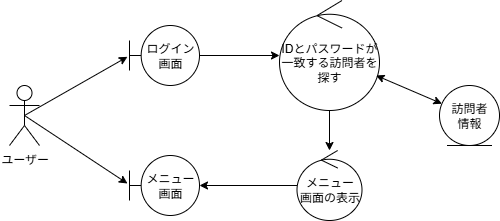

The diagram above was exported from draw.io. Its source (the exported page's mxGraphModel, read from the mxfile embedded in the PNG):
<mxGraphModel dx="786" dy="516" grid="1" gridSize="10" guides="1" tooltips="1" connect="1" arrows="1" fold="1" page="1" pageScale="1" pageWidth="1600" pageHeight="1200" math="0" shadow="0">
  <root>
    <mxCell id="0" />
    <mxCell id="1" parent="0" />
    <mxCell id="Q8PtHmKjfMacY_4Qo-mY-1" value="ユーザー" style="shape=umlActor;verticalLabelPosition=bottom;verticalAlign=top;html=1;" parent="1" vertex="1">
      <mxGeometry x="580" y="570" width="30" height="60" as="geometry" />
    </mxCell>
    <mxCell id="Q8PtHmKjfMacY_4Qo-mY-2" value="ログイン画面" style="shape=umlBoundary;whiteSpace=wrap;html=1;" parent="1" vertex="1">
      <mxGeometry x="700" y="510" width="70" height="60" as="geometry" />
    </mxCell>
    <mxCell id="Q8PtHmKjfMacY_4Qo-mY-3" value="メニュー画面" style="shape=umlBoundary;whiteSpace=wrap;html=1;" parent="1" vertex="1">
      <mxGeometry x="700" y="640" width="70" height="60" as="geometry" />
    </mxCell>
    <mxCell id="Q8PtHmKjfMacY_4Qo-mY-4" value="" style="endArrow=classic;html=1;rounded=0;exitX=0.5;exitY=0.5;exitDx=0;exitDy=0;exitPerimeter=0;entryX=-0.029;entryY=0.522;entryDx=0;entryDy=0;entryPerimeter=0;" parent="1" source="Q8PtHmKjfMacY_4Qo-mY-1" target="Q8PtHmKjfMacY_4Qo-mY-2" edge="1">
      <mxGeometry width="50" height="50" relative="1" as="geometry">
        <mxPoint x="800" y="640" as="sourcePoint" />
        <mxPoint x="850" y="590" as="targetPoint" />
      </mxGeometry>
    </mxCell>
    <mxCell id="Q8PtHmKjfMacY_4Qo-mY-5" value="" style="endArrow=classic;html=1;rounded=0;exitX=0.5;exitY=0.5;exitDx=0;exitDy=0;exitPerimeter=0;entryX=-0.029;entryY=0.467;entryDx=0;entryDy=0;entryPerimeter=0;" parent="1" source="Q8PtHmKjfMacY_4Qo-mY-1" target="Q8PtHmKjfMacY_4Qo-mY-3" edge="1">
      <mxGeometry width="50" height="50" relative="1" as="geometry">
        <mxPoint x="700" y="690" as="sourcePoint" />
        <mxPoint x="805" y="630" as="targetPoint" />
      </mxGeometry>
    </mxCell>
    <mxCell id="Q8PtHmKjfMacY_4Qo-mY-6" value="IDとパスワードが一致する訪問者を探す" style="ellipse;shape=umlControl;whiteSpace=wrap;html=1;" parent="1" vertex="1">
      <mxGeometry x="850" y="485" width="100" height="110" as="geometry" />
    </mxCell>
    <mxCell id="Q8PtHmKjfMacY_4Qo-mY-7" value="訪問者&lt;br&gt;情報" style="ellipse;shape=umlEntity;whiteSpace=wrap;html=1;" parent="1" vertex="1">
      <mxGeometry x="1010" y="570" width="60" height="60" as="geometry" />
    </mxCell>
    <mxCell id="Q8PtHmKjfMacY_4Qo-mY-8" value="メニュー&lt;br&gt;画面の表示" style="ellipse;shape=umlControl;whiteSpace=wrap;html=1;" parent="1" vertex="1">
      <mxGeometry x="867.5" y="635" width="65" height="70" as="geometry" />
    </mxCell>
    <mxCell id="Q8PtHmKjfMacY_4Qo-mY-9" value="" style="endArrow=classic;html=1;rounded=0;" parent="1" source="Q8PtHmKjfMacY_4Qo-mY-2" target="Q8PtHmKjfMacY_4Qo-mY-6" edge="1">
      <mxGeometry width="50" height="50" relative="1" as="geometry">
        <mxPoint x="660" y="620" as="sourcePoint" />
        <mxPoint x="765" y="560" as="targetPoint" />
      </mxGeometry>
    </mxCell>
    <mxCell id="Q8PtHmKjfMacY_4Qo-mY-10" value="" style="endArrow=classic;html=1;rounded=0;" parent="1" source="Q8PtHmKjfMacY_4Qo-mY-8" target="Q8PtHmKjfMacY_4Qo-mY-3" edge="1">
      <mxGeometry width="50" height="50" relative="1" as="geometry">
        <mxPoint x="800" y="680" as="sourcePoint" />
        <mxPoint x="905" y="620" as="targetPoint" />
      </mxGeometry>
    </mxCell>
    <mxCell id="Q8PtHmKjfMacY_4Qo-mY-11" value="" style="endArrow=classic;html=1;rounded=0;" parent="1" source="Q8PtHmKjfMacY_4Qo-mY-6" target="Q8PtHmKjfMacY_4Qo-mY-8" edge="1">
      <mxGeometry width="50" height="50" relative="1" as="geometry">
        <mxPoint x="850" y="610" as="sourcePoint" />
        <mxPoint x="935" y="620" as="targetPoint" />
      </mxGeometry>
    </mxCell>
    <mxCell id="Q8PtHmKjfMacY_4Qo-mY-12" value="" style="endArrow=classic;html=1;rounded=0;startArrow=classic;startFill=1;" parent="1" source="Q8PtHmKjfMacY_4Qo-mY-6" target="Q8PtHmKjfMacY_4Qo-mY-7" edge="1">
      <mxGeometry width="50" height="50" relative="1" as="geometry">
        <mxPoint x="1010" y="740" as="sourcePoint" />
        <mxPoint x="1115" y="680" as="targetPoint" />
      </mxGeometry>
    </mxCell>
  </root>
</mxGraphModel>